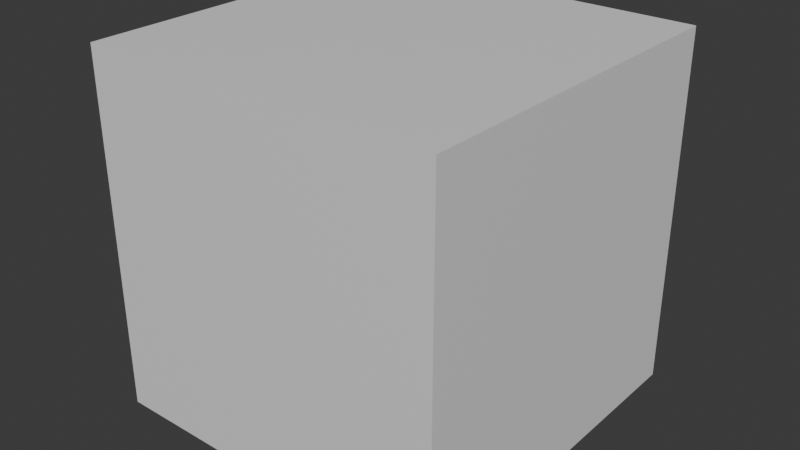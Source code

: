 # Source: node_groups.blend  (saved by Blender 5.1.29; exported with 4.5.12 LTS)
import bpy
from mathutils import Matrix  # noqa: F401  (used for matrix-valued properties, if any)

bpy.ops.wm.read_factory_settings(use_empty=True)
scene = bpy.context.scene
scene.name = 'Scene'

# ---- materials (node trees are filled in below, after node groups)
mat_material = bpy.data.materials.new('Material')

# ---- node groups
ng_aetherblend__eye_scaling = bpy.data.node_groups.new('[AetherBlend] Eye Scaling', 'ShaderNodeTree')
_s = ng_aetherblend__eye_scaling.interface.new_socket(name='Vector', in_out='OUTPUT', socket_type='NodeSocketVector')
_s = ng_aetherblend__eye_scaling.interface.new_socket(name='Limbal UV', in_out='OUTPUT', socket_type='NodeSocketVector')
_N = ng_aetherblend__eye_scaling.nodes; _L = ng_aetherblend__eye_scaling.links
n0 = _N.new('ShaderNodeUVMap'); n0.name = 'UV Map.001'; n0.location = (-1295, 303)
n0.uv_map = 'UVMap'
n1 = _N.new('ShaderNodeVectorMath'); n1.name = 'Vector Math.009'; n1.location = (75, -189)
n1.operation = 'SUBTRACT'
n1.inputs[1].default_value = (0.5, 0.5, 0.0)
n2 = _N.new('ShaderNodeVectorMath'); n2.name = 'Vector Math.010'; n2.location = (450, -267)
n2.operation = 'SCALE'
n3 = _N.new('ShaderNodeMix'); n3.name = 'Mix.001'; n3.location = (810, -87)
n3.data_type = 'VECTOR'
n4 = _N.new('ShaderNodeVectorMath'); n4.name = 'Vector Math.011'; n4.location = (1070, -207)
n4.inputs[1].default_value = (0.5, 0.5, 0.0)
n5 = _N.new('ShaderNodeVectorMath'); n5.name = 'Vector Math.012'; n5.location = (450, -447)
n5.operation = 'DISTANCE'
n6 = _N.new('NodeReroute'); n6.name = 'Reroute.002'; n6.location = (475, 256)
n6.width = 10
n6.socket_idname = 'NodeSocketVector'
n7 = _N.new('ShaderNodeMapRange'); n7.name = 'Map Range.001'; n7.location = (650, -647)
n8 = _N.new('ShaderNodeValue'); n8.name = 'Value'; n8.location = (-60, -280)
n8.outputs[0].default_value = 0.2
n9 = _N.new('ShaderNodeMath'); n9.name = 'Math.001'; n9.location = (850, -507)
n9.operation = 'LESS_THAN'
n9.inputs[1].default_value = 1.0
n10 = _N.new('ShaderNodeMath'); n10.name = 'Math.002'; n10.location = (887, -712)
n10.operation = 'POWER'
n11 = _N.new('NodeReroute'); n11.name = 'Reroute.003'; n11.location = (475, 153)
n11.width = 10
n11.socket_idname = 'NodeSocketVector'
n12 = _N.new('NodeReroute'); n12.name = 'Reroute.004'; n12.location = (475, -27)
n12.width = 10
n12.socket_idname = 'NodeSocketVector'
n13 = _N.new('NodeReroute'); n13.name = 'Reroute.005'; n13.location = (1012, -540)
n13.width = 10
n13.socket_idname = 'NodeSocketFloat'
n14 = _N.new('NodeReroute'); n14.name = 'Reroute.008'; n14.location = (1010, -367)
n14.width = 10
n14.socket_idname = 'NodeSocketFloat'
n15 = _N.new('NodeReroute'); n15.name = 'Reroute.009'; n15.location = (770, -367)
n15.width = 10
n15.socket_idname = 'NodeSocketFloat'
n16 = _N.new('NodeReroute'); n16.name = 'Reroute.010'; n16.location = (770, -227)
n16.width = 10
n16.socket_idname = 'NodeSocketFloat'
n17 = _N.new('NodeReroute'); n17.name = 'Reroute.011'; n17.location = (1170, -747)
n17.width = 10
n17.socket_idname = 'NodeSocketFloat'
n18 = _N.new('NodeReroute'); n18.name = 'Reroute.012'; n18.location = (1170, -1007)
n18.width = 10
n18.socket_idname = 'NodeSocketFloat'
n19 = _N.new('NodeReroute'); n19.name = 'Reroute.013'; n19.location = (370, -1007)
n19.width = 10
n19.socket_idname = 'NodeSocketFloat'
n20 = _N.new('NodeReroute'); n20.name = 'Reroute.014'; n20.location = (370, -372)
n20.width = 10
n20.socket_idname = 'NodeSocketFloat'
n21 = _N.new('NodeReroute'); n21.name = 'Reroute.015'; n21.location = (618, -482)
n21.width = 10
n21.socket_idname = 'NodeSocketFloat'
n22 = _N.new('NodeReroute'); n22.name = 'Reroute.016'; n22.location = (620, -780)
n22.width = 10
n22.socket_idname = 'NodeSocketFloat'
n23 = _N.new('ShaderNodeAttribute'); n23.name = 'Attribute'; n23.location = (-59, -357)
n23.attribute_type = 'OBJECT'
n23.attribute_name = 'Pupil Scale'
n24 = _N.new('ShaderNodeVectorMath'); n24.name = 'Vector Math'; n24.location = (30, -84)
n24.operation = 'SUBTRACT'
n24.inputs[1].default_value = (0.5, 0.5, 0.0)
n25 = _N.new('ShaderNodeVectorMath'); n25.name = 'Vector Math.014'; n25.location = (1068, -80)
n25.inputs[1].default_value = (0.5, 0.5, 0.0)
n26 = _N.new('ShaderNodeAttribute'); n26.name = 'Attribute.001'; n26.location = (-1295, 123)
n26.width = 137
n26.attribute_type = 'OBJECT'
n26.attribute_name = 'Eye Scale X'
n27 = _N.new('ShaderNodeSeparateXYZ'); n27.name = 'Separate XYZ'; n27.location = (294, -75)
n28 = _N.new('ShaderNodeMath'); n28.name = 'Math'; n28.location = (538, -93)
n28.operation = 'MULTIPLY'
n29 = _N.new('ShaderNodeCombineXYZ'); n29.name = 'Combine XYZ'; n29.location = (800, -88)
n30 = _N.new('ShaderNodeMath'); n30.name = 'Math.003'; n30.location = (543, -287)
n30.operation = 'MULTIPLY'
n31 = _N.new('ShaderNodeAttribute'); n31.name = 'Attribute.002'; n31.location = (-1295, -97)
n31.width = 137
n31.attribute_type = 'OBJECT'
n31.attribute_name = 'Eye Scale Y'
n32 = _N.new('NodeReroute'); n32.name = 'Reroute'; n32.location = (520, -940)
n32.width = 10
n32.socket_idname = 'NodeSocketFloat'
n33 = _N.new('NodeReroute'); n33.name = 'Reroute.006'; n33.location = (840, -940)
n33.width = 10
n33.socket_idname = 'NodeSocketFloat'
n34 = _N.new('NodeReroute'); n34.name = 'Reroute.007'; n34.location = (840, -842)
n34.width = 10
n34.socket_idname = 'NodeSocketFloat'
n35 = _N.new('NodeReroute'); n35.name = 'Reroute.017'; n35.location = (752, -322)
n35.width = 10
n35.socket_idname = 'NodeSocketFloat'
n36 = _N.new('NodeReroute'); n36.name = 'Reroute.019'; n36.location = (752, -170)
n36.width = 10
n36.socket_idname = 'NodeSocketFloat'
n37 = _N.new('NodeReroute'); n37.name = 'Reroute.018'; n37.location = (470, -132)
n37.width = 10
n37.socket_idname = 'NodeSocketFloat'
n38 = _N.new('NodeReroute'); n38.name = 'Reroute.020'; n38.location = (474, -396)
n38.width = 10
n38.socket_idname = 'NodeSocketFloat'
n39 = _N.new('NodeReroute'); n39.name = 'Reroute.021'; n39.location = (490, -112)
n39.width = 10
n39.socket_idname = 'NodeSocketFloat'
n40 = _N.new('NodeFrame'); n40.name = 'Frame'; n40.location = (-1085, 395)
n40.label = 'Scale the Eye'
n40.width = 1238
n40.label_size = 46
n41 = _N.new('NodeFrame'); n41.name = 'Frame.001'; n41.location = (125, 503)
n41.label = 'Scale the Pupil'
n41.width = 1240
n41.label_size = 54
n42 = _N.new('NodeGroupOutput'); n42.name = 'Group Output'; n42.location = (1415, 0)
n43 = _N.new('NodeReroute'); n43.name = 'Reroute.001'; n43.location = (160, 256)
n43.width = 10
n43.socket_idname = 'NodeSocketVector'
n44 = _N.new('NodeReroute'); n44.name = 'Reroute.022'; n44.location = (35, -563)
n44.width = 10
n44.socket_idname = 'NodeSocketVector'
n1.parent = n41
n2.parent = n41
n3.parent = n41
n4.parent = n41
n5.parent = n41
n7.parent = n41
n9.parent = n41
n10.parent = n41
n13.parent = n41
n14.parent = n41
n15.parent = n41
n16.parent = n41
n17.parent = n41
n18.parent = n41
n19.parent = n41
n20.parent = n41
n21.parent = n41
n22.parent = n41
n24.parent = n40
n25.parent = n40
n27.parent = n40
n28.parent = n40
n29.parent = n40
n30.parent = n40
n32.parent = n41
n33.parent = n41
n34.parent = n41
n35.parent = n40
n36.parent = n40
n37.parent = n40
n38.parent = n40
n39.parent = n40
n44.parent = n41
_L.new(n43.outputs[0], n1.inputs[0])
_L.new(n2.outputs[0], n3.inputs[5])
_L.new(n6.outputs[0], n3.inputs[4])
_L.new(n3.outputs[1], n4.inputs[0])
_L.new(n12.outputs[0], n5.inputs[0])
_L.new(n1.outputs[0], n6.inputs[0])
_L.new(n22.outputs[0], n7.inputs[0])
_L.new(n7.outputs[0], n9.inputs[0])
_L.new(n16.outputs[0], n3.inputs[0])
_L.new(n7.outputs[0], n10.inputs[0])
_L.new(n20.outputs[0], n2.inputs[3])
_L.new(n6.outputs[0], n11.inputs[0])
_L.new(n11.outputs[0], n2.inputs[0])
_L.new(n11.outputs[0], n12.inputs[0])
_L.new(n9.outputs[0], n13.inputs[0])
_L.new(n13.outputs[0], n14.inputs[0])
_L.new(n14.outputs[0], n15.inputs[0])
_L.new(n15.outputs[0], n16.inputs[0])
_L.new(n10.outputs[0], n17.inputs[0])
_L.new(n17.outputs[0], n18.inputs[0])
_L.new(n18.outputs[0], n19.inputs[0])
_L.new(n19.outputs[0], n20.inputs[0])
_L.new(n5.outputs[1], n21.inputs[0])
_L.new(n21.outputs[0], n22.inputs[0])
_L.new(n0.outputs[0], n24.inputs[0])
_L.new(n29.outputs[0], n25.inputs[0])
_L.new(n24.outputs[0], n27.inputs[0])
_L.new(n39.outputs[0], n28.inputs[0])
_L.new(n38.outputs[0], n30.inputs[0])
_L.new(n36.outputs[0], n29.inputs[1])
_L.new(n26.outputs[2], n28.inputs[1])
_L.new(n31.outputs[2], n30.inputs[1])
_L.new(n23.outputs[2], n32.inputs[0])
_L.new(n32.outputs[0], n33.inputs[0])
_L.new(n33.outputs[0], n34.inputs[0])
_L.new(n30.outputs[0], n35.inputs[0])
_L.new(n35.outputs[0], n36.inputs[0])
_L.new(n28.outputs[0], n29.inputs[0])
_L.new(n27.outputs[1], n37.inputs[0])
_L.new(n37.outputs[0], n38.inputs[0])
_L.new(n27.outputs[0], n39.inputs[0])
_L.new(n4.outputs[0], n42.inputs[0])
_L.new(n8.outputs[0], n7.inputs[2])
_L.new(n34.outputs[0], n10.inputs[1])
_L.new(n25.outputs[0], n43.inputs[0])
_L.new(n44.outputs[0], n42.inputs[1])
_L.new(n43.outputs[0], n44.inputs[0])
n42.is_active_output = True
ng_aetherblend__limbal_rings = bpy.data.node_groups.new('[AetherBlend] Limbal Rings', 'ShaderNodeTree')
_s = ng_aetherblend__limbal_rings.interface.new_socket(name='Emission Color', in_out='OUTPUT', socket_type='NodeSocketColor')
_s = ng_aetherblend__limbal_rings.interface.new_socket(name='Emission Strength', in_out='OUTPUT', socket_type='NodeSocketFloat')
_s = ng_aetherblend__limbal_rings.interface.new_socket(name='UVMap', in_out='INPUT', socket_type='NodeSocketVector')
_s.default_value = (0.0, 0.0)
_s = ng_aetherblend__limbal_rings.interface.new_socket(name='g_IrisRingColor', in_out='INPUT', socket_type='NodeSocketColor')
_s = ng_aetherblend__limbal_rings.interface.new_socket(name='vertex_color', in_out='INPUT', socket_type='NodeSocketColor')
_s.default_value = (1.0, 0.0, 0.0, 1.0)
_s = ng_aetherblend__limbal_rings.interface.new_socket(name='left_iris_limbal_ring_intensity', in_out='INPUT', socket_type='NodeSocketFloat')
_s.min_value = 0.0
_s.max_value = 1.0
_s = ng_aetherblend__limbal_rings.interface.new_socket(name='right_iris_limbal_ring_intensity', in_out='INPUT', socket_type='NodeSocketFloat')
_s.min_value = 0.0
_s.max_value = 1.0
_s = ng_aetherblend__limbal_rings.interface.new_socket(name='g_IrisRingEmissiveIntensity', in_out='INPUT', socket_type='NodeSocketFloat')
_s.default_value = 2.5
_s.min_value = 0.0
_s = ng_aetherblend__limbal_rings.interface.new_socket(name='g_IrisRingUvFadeWidth', in_out='INPUT', socket_type='NodeSocketVector')
_s.default_value = (0.0, 0.0)
_s = ng_aetherblend__limbal_rings.interface.new_socket(name='g_IrisRingUvRadius', in_out='INPUT', socket_type='NodeSocketVector')
_s.default_value = (0.0, 0.0)
_N = ng_aetherblend__limbal_rings.nodes; _L = ng_aetherblend__limbal_rings.links
n0 = _N.new('ShaderNodeVectorMath'); n0.name = 'Vector Math.002'; n0.location = (290, -194)
n0.operation = 'SUBTRACT'
n0.inputs[1].default_value = (0.5, 0.5, 0.0)
n1 = _N.new('ShaderNodeVectorMath'); n1.name = 'Vector Math.001'; n1.location = (490, -154)
n1.operation = 'DISTANCE'
n2 = _N.new('ShaderNodeMapRange'); n2.name = 'Map Range'; n2.location = (1392, -55)
n2.inputs[1].default_value = 0.15
n2.inputs[3].default_value = 1.0
n2.inputs[4].default_value = 0.0
n3 = _N.new('ShaderNodeMapRange'); n3.name = 'Map Range.002'; n3.location = (1392, -295)
n3.inputs[2].default_value = 0.2
n4 = _N.new('ShaderNodeMath'); n4.name = 'Math.004'; n4.location = (1827, -117)
n4.operation = 'MULTIPLY'
n5 = _N.new('ShaderNodeMath'); n5.name = 'Math.005'; n5.location = (2236, -168)
n5.operation = 'MULTIPLY'
n6 = _N.new('NodeFrame'); n6.name = 'Frame.002'; n6.location = (-1230, 134)
n6.label = 'Limbal Ring'
n6.width = 2760
n6.label_size = 33
n7 = _N.new('NodeGroupOutput'); n7.name = 'Group Output'; n7.location = (2560, 120)
n8 = _N.new('ShaderNodeSeparateXYZ'); n8.name = 'Separate XYZ'; n8.location = (490, -374)
n9 = _N.new('NodeGroupInput'); n9.name = 'Group Input.001'; n9.location = (310, -454)
n10 = _N.new('NodeGroupInput'); n10.name = 'Group Input.002'; n10.location = (1310, 125)
n11 = _N.new('NodeGroupInput'); n11.name = 'Group Input.003'; n11.location = (1596, -460)
n11.width = 162
n12 = _N.new('NodeGroupInput'); n12.name = 'Group Input'; n12.location = (30, -254)
n13 = _N.new('ShaderNodeMath'); n13.name = 'Math'; n13.location = (1830, -314)
n13.operation = 'MULTIPLY'
n13.inputs[1].default_value = 4.0
n14 = _N.new('ShaderNodeMath'); n14.name = 'Math.003'; n14.location = (1110, -508)
n14.operation = 'SUBTRACT'
n14.use_clamp = True
n15 = _N.new('ShaderNodeMath'); n15.name = 'Math.006'; n15.location = (1114, -753)
n15.use_clamp = True
n16 = _N.new('ShaderNodeMapRange'); n16.name = 'Map Range.001'; n16.location = (1392, -570)
n16.inputs[1].default_value = 0.15
n16.inputs[3].default_value = 1.0
n16.inputs[4].default_value = 0.0
n17 = _N.new('ShaderNodeMapRange'); n17.name = 'Map Range.003'; n17.location = (1392, -810)
n17.inputs[2].default_value = 0.2
n18 = _N.new('ShaderNodeMath'); n18.name = 'Math.007'; n18.location = (1946, -625)
n18.operation = 'MULTIPLY'
n19 = _N.new('ShaderNodeMath'); n19.name = 'Math.001'; n19.location = (2590, -454)
n20 = _N.new('ShaderNodeMath'); n20.name = 'Math.002'; n20.location = (2230, -534)
n20.operation = 'POWER'
n20.inputs[1].default_value = 4.0
n21 = _N.new('NodeGroupInput'); n21.name = 'Group Input.004'; n21.location = (170, -814)
n22 = _N.new('ShaderNodeSeparateXYZ'); n22.name = 'Separate XYZ.001'; n22.location = (606, -748)
n23 = _N.new('NodeReroute'); n23.name = 'Reroute'; n23.location = (904, -432)
n23.width = 10
n23.socket_idname = 'NodeSocketFloat'
n24 = _N.new('NodeReroute'); n24.name = 'Reroute.001'; n24.location = (800, -410)
n24.width = 10
n24.socket_idname = 'NodeSocketFloat'
n25 = _N.new('NodeReroute'); n25.name = 'Reroute.002'; n25.location = (890, -782)
n25.width = 10
n25.socket_idname = 'NodeSocketFloat'
n26 = _N.new('NodeReroute'); n26.name = 'Reroute.003'; n26.location = (890, -802)
n26.width = 10
n26.socket_idname = 'NodeSocketFloat'
n27 = _N.new('NodeReroute'); n27.name = 'Reroute.004'; n27.location = (926, -188)
n27.width = 10
n27.socket_idname = 'NodeSocketFloat'
n28 = _N.new('NodeReroute'); n28.name = 'Reroute.005'; n28.location = (930, -614)
n28.width = 10
n28.socket_idname = 'NodeSocketFloat'
n29 = _N.new('NodeReroute'); n29.name = 'Reroute.006'; n29.location = (1110, -414)
n29.width = 10
n29.socket_idname = 'NodeSocketFloat'
n30 = _N.new('NodeReroute'); n30.name = 'Reroute.007'; n30.location = (1250, -426)
n30.width = 10
n30.socket_idname = 'NodeSocketFloat'
n31 = _N.new('NodeReroute'); n31.name = 'Reroute.008'; n31.location = (906, -750)
n31.width = 10
n31.socket_idname = 'NodeSocketFloat'
n32 = _N.new('NodeReroute'); n32.name = 'Reroute.009'; n32.location = (804, -960)
n32.width = 10
n32.socket_idname = 'NodeSocketFloat'
n33 = _N.new('NodeReroute'); n33.name = 'Reroute.010'; n33.location = (930, -858)
n33.width = 10
n33.socket_idname = 'NodeSocketFloat'
n34 = _N.new('NodeReroute'); n34.name = 'Reroute.011'; n34.location = (892, -882)
n34.width = 10
n34.socket_idname = 'NodeSocketFloat'
n35 = _N.new('NodeReroute'); n35.name = 'Reroute.012'; n35.location = (1112, -444)
n35.width = 10
n35.socket_idname = 'NodeSocketFloat'
n36 = _N.new('NodeGroupInput'); n36.name = 'Group Input.005'; n36.location = (2538, -94)
n37 = _N.new('ShaderNodeSeparateColor'); n37.name = 'Separate Color'; n37.location = (57, -52)
n38 = _N.new('ShaderNodeMath'); n38.name = 'Math.008'; n38.location = (257, -52)
n38.operation = 'GREATER_THAN'
n39 = _N.new('NodeGroupInput'); n39.name = 'Group Input.006'; n39.location = (2536, -232)
n40 = _N.new('ShaderNodeMix'); n40.name = 'Mix'; n40.location = (497, -332)
n41 = _N.new('ShaderNodeMath'); n41.name = 'Math.009'; n41.location = (737, -212)
n41.operation = 'MULTIPLY'
n42 = _N.new('NodeReroute'); n42.name = 'Reroute.013'; n42.location = (1560, -20)
n42.width = 10
n42.socket_idname = 'NodeSocketFloat'
n43 = _N.new('NodeReroute'); n43.name = 'Reroute.014'; n43.location = (1604, 2)
n43.width = 10
n43.socket_idname = 'NodeSocketFloat'
n44 = _N.new('NodeReroute'); n44.name = 'Reroute.015'; n44.location = (35, -484)
n44.width = 10
n44.socket_idname = 'NodeSocketFloat'
n45 = _N.new('NodeReroute'); n45.name = 'Reroute.016'; n45.location = (83, -462)
n45.width = 10
n45.socket_idname = 'NodeSocketFloat'
n46 = _N.new('NodeReroute'); n46.name = 'Reroute.017'; n46.location = (449, -88)
n46.width = 10
n46.socket_idname = 'NodeSocketFloat'
n47 = _N.new('NodeReroute'); n47.name = 'Reroute.018'; n47.location = (455, -440)
n47.width = 10
n47.socket_idname = 'NodeSocketFloat'
n48 = _N.new('NodeFrame'); n48.name = 'Frame'; n48.location = (1523, -68)
n48.label = 'Separate Left and Right (thanks Ramen)'
n48.width = 907
n48.label_size = 31
n49 = _N.new('NodeGroupInput'); n49.name = 'Group Input.007'; n49.location = (2010, -1074)
n49.width = 162
n50 = _N.new('ShaderNodeMath'); n50.name = 'Math.010'; n50.location = (2250, -834)
n50.operation = 'MULTIPLY'
n50.inputs[1].default_value = 1.0
n51 = _N.new('ShaderNodeMath'); n51.name = 'Math.011'; n51.location = (2410, -654)
n51.operation = 'MULTIPLY'
n0.parent = n6
n1.parent = n6
n2.parent = n6
n3.parent = n6
n4.parent = n6
n5.parent = n6
n8.parent = n6
n9.parent = n6
n11.parent = n6
n12.parent = n6
n13.parent = n6
n14.parent = n6
n15.parent = n6
n16.parent = n6
n17.parent = n6
n18.parent = n6
n19.parent = n6
n20.parent = n6
n21.parent = n6
n22.parent = n6
n23.parent = n6
n24.parent = n6
n25.parent = n6
n26.parent = n6
n27.parent = n6
n28.parent = n6
n29.parent = n6
n30.parent = n6
n31.parent = n6
n32.parent = n6
n33.parent = n6
n34.parent = n6
n35.parent = n6
n36.parent = n6
n37.parent = n48
n38.parent = n48
n39.parent = n6
n40.parent = n48
n41.parent = n48
n44.parent = n48
n45.parent = n48
n46.parent = n48
n47.parent = n48
n49.parent = n6
n50.parent = n6
n51.parent = n6
_L.new(n0.outputs[0], n1.inputs[0])
_L.new(n30.outputs[0], n3.inputs[0])
_L.new(n2.outputs[0], n4.inputs[0])
_L.new(n3.outputs[0], n4.inputs[1])
_L.new(n4.outputs[0], n5.inputs[0])
_L.new(n9.outputs[7], n8.inputs[0])
_L.new(n10.outputs[1], n7.inputs[0])
_L.new(n13.outputs[0], n5.inputs[1])
_L.new(n12.outputs[0], n0.inputs[0])
_L.new(n27.outputs[0], n2.inputs[0])
_L.new(n23.outputs[0], n2.inputs[2])
_L.new(n35.outputs[0], n3.inputs[1])
_L.new(n11.outputs[5], n13.inputs[0])
_L.new(n28.outputs[0], n14.inputs[0])
_L.new(n33.outputs[0], n15.inputs[0])
_L.new(n14.outputs[0], n16.inputs[0])
_L.new(n15.outputs[0], n17.inputs[0])
_L.new(n32.outputs[0], n17.inputs[1])
_L.new(n31.outputs[0], n16.inputs[2])
_L.new(n16.outputs[0], n18.inputs[0])
_L.new(n17.outputs[0], n18.inputs[1])
_L.new(n5.outputs[0], n19.inputs[0])
_L.new(n18.outputs[0], n20.inputs[0])
_L.new(n25.outputs[0], n14.inputs[1])
_L.new(n21.outputs[6], n22.inputs[0])
_L.new(n34.outputs[0], n15.inputs[1])
_L.new(n8.outputs[1], n23.inputs[0])
_L.new(n8.outputs[0], n24.inputs[0])
_L.new(n22.outputs[0], n25.inputs[0])
_L.new(n22.outputs[1], n26.inputs[0])
_L.new(n1.outputs[1], n27.inputs[0])
_L.new(n27.outputs[0], n28.inputs[0])
_L.new(n24.outputs[0], n29.inputs[0])
_L.new(n28.outputs[0], n30.inputs[0])
_L.new(n23.outputs[0], n31.inputs[0])
_L.new(n24.outputs[0], n32.inputs[0])
_L.new(n28.outputs[0], n33.inputs[0])
_L.new(n26.outputs[0], n34.inputs[0])
_L.new(n29.outputs[0], n35.inputs[0])
_L.new(n37.outputs[0], n38.inputs[0])
_L.new(n37.outputs[1], n38.inputs[1])
_L.new(n39.outputs[2], n37.inputs[0])
_L.new(n47.outputs[0], n40.inputs[0])
_L.new(n45.outputs[0], n40.inputs[2])
_L.new(n44.outputs[0], n40.inputs[3])
_L.new(n40.outputs[0], n41.inputs[1])
_L.new(n19.outputs[0], n41.inputs[0])
_L.new(n41.outputs[0], n7.inputs[1])
_L.new(n36.outputs[4], n42.inputs[0])
_L.new(n36.outputs[3], n43.inputs[0])
_L.new(n42.outputs[0], n44.inputs[0])
_L.new(n43.outputs[0], n45.inputs[0])
_L.new(n38.outputs[0], n46.inputs[0])
_L.new(n46.outputs[0], n47.inputs[0])
_L.new(n49.outputs[5], n50.inputs[0])
_L.new(n20.outputs[0], n51.inputs[0])
_L.new(n50.outputs[0], n51.inputs[1])
_L.new(n51.outputs[0], n19.inputs[1])
n7.is_active_output = True

# ---- material node trees
mat_material.use_nodes = True; mat_material.node_tree.nodes.clear()
_N = mat_material.node_tree.nodes; _L = mat_material.node_tree.links
n0 = _N.new('ShaderNodeBsdfPrincipled'); n0.name = 'Principled BSDF'; n0.location = (-200, 100)
n1 = _N.new('ShaderNodeOutputMaterial'); n1.name = 'Material Output'; n1.location = (200, 100)
n2 = _N.new('ShaderNodeGroup'); n2.name = '[AetherBlend] Eye Scaling'; n2.location = (-615, 78)
n2.label = '[AetherBlend] Eye Scaling'
n2.width = 160
n2.node_tree = ng_aetherblend__eye_scaling
n3 = _N.new('ShaderNodeGroup'); n3.name = '[AetherBlend] Limbal Rings'; n3.location = (-602, -71)
n3.label = '[AetherBlend] Limbal Rings'
n3.width = 220
n3.node_tree = ng_aetherblend__limbal_rings
n3.inputs[0].default_value = (0.0, 0.0)
n3.inputs[1].default_value = (1.0, 1.0, 1.0, 1.0)
n3.inputs[2].default_value = (0.0, 0.0, 0.0, 1.0)
n3.inputs[3].default_value = 1.0
n3.inputs[4].default_value = 1.0
n3.inputs[5].default_value = 0.8
n3.inputs[6].default_value = (0.02, 0.04)
n3.inputs[7].default_value = (0.158, 0.174)
_L.new(n0.outputs[0], n1.inputs[0])
n1.is_active_output = True

# ---- world
world_world = bpy.data.worlds.new('World'); scene.world = world_world
world_world.use_nodes = True; world_world.node_tree.nodes.clear()
_N = world_world.node_tree.nodes; _L = world_world.node_tree.links
n0 = _N.new('ShaderNodeOutputWorld'); n0.name = 'World Output'; n0.location = (300, 300)
n1 = _N.new('ShaderNodeBackground'); n1.name = 'Background'; n1.location = (10, 300)
n1.inputs[0].default_value = (0.05088, 0.05088, 0.05088, 1.0)
_L.new(n1.outputs[0], n0.inputs[0])
n0.is_active_output = True
world_world.color = (0.05088, 0.05088, 0.05088)
world_world.use_sun_shadow = False
world_world.sun_shadow_jitter_overblur = 0.0

# ---- meshes
me_cube = bpy.data.meshes.new('Cube')
me_cube.from_pydata([(-1.0, -1.0, -1.0), (-1.0, -1.0, 1.0), (-1.0, 1.0, -1.0), (-1.0, 1.0, 1.0), (1.0, -1.0, -1.0), (1.0, -1.0, 1.0), (1.0, 1.0, -1.0), (1.0, 1.0, 1.0)], [], [(0, 1, 3, 2), (2, 3, 7, 6), (6, 7, 5, 4), (4, 5, 1, 0), (2, 6, 4, 0), (7, 3, 1, 5)])
_uv = me_cube.uv_layers.new(name='UVMap')
_uv.uv.foreach_set('vector', [0.375, 0.0, 0.625, 0.0, 0.625, 0.25, 0.375, 0.25, 0.375, 0.25, 0.625, 0.25, 0.625, 0.5, 0.375, 0.5, 0.375, 0.5, 0.625, 0.5, 0.625, 0.75, 0.375, 0.75, 0.375, 0.75, 0.625, 0.75, 0.625, 1.0, 0.375, 1.0, 0.125, 0.5, 0.375, 0.5, 0.375, 0.75, 0.125, 0.75, 0.625, 0.5, 0.875, 0.5, 0.875, 0.75, 0.625, 0.75])
me_cube.materials.append(mat_material)
me_cube.update()

# ---- objects
ob_cube = bpy.data.objects.new('Cube', me_cube)

# ---- transforms, parenting, visibility, modifiers, constraints
ob_cube.location = (0.0, 0.0, 0.0)

# ---- collection membership
scene.collection.objects.link(ob_cube)

# ---- scene / render settings (as saved in the file)
scene.frame_start = 1; scene.frame_end = 250; scene.frame_set(1)
scene.render.engine = 'BLENDER_EEVEE_NEXT'
scene.render.bake_bias = 0.0
scene.render.bake_samples = 0
bpy.context.view_layer.update()

# ---- added for rendering (the .blend has no active camera and no usable light): camera, sun
cam_auto = bpy.data.cameras.new('AutoCamera')
cam_auto.lens = 50.0
cam_auto.sensor_width = 36.0
cam_auto.clip_end = 1000.0
ob_auto_camera = bpy.data.objects.new('AutoCamera', cam_auto)
scene.collection.objects.link(ob_auto_camera)
ob_auto_camera.location = (3.20507, -3.84609, 2.56406)
ob_auto_camera.rotation_euler = (1.09748, -7.21219e-08, 0.694738)
scene.camera = ob_auto_camera
light_auto_sun = bpy.data.lights.new('AutoSun', 'SUN')
light_auto_sun.energy = 3.0
light_auto_sun.angle = 0.0523599
ob_auto_sun = bpy.data.objects.new('AutoSun', light_auto_sun)
scene.collection.objects.link(ob_auto_sun)
ob_auto_sun.rotation_euler = (0.872665, 0.174533, 0.523599)
bpy.context.view_layer.update()
